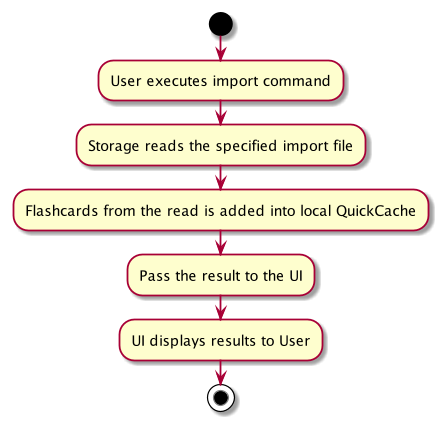

The diagram above was rendered by PlantUML. Its source (embedded in the PNG):
@startuml
start
:User executes import command;
:Storage reads the specified import file;
:Flashcards from the read is added into local QuickCache;
:Pass the result to the UI;
:UI displays results to User;
stop
@enduml